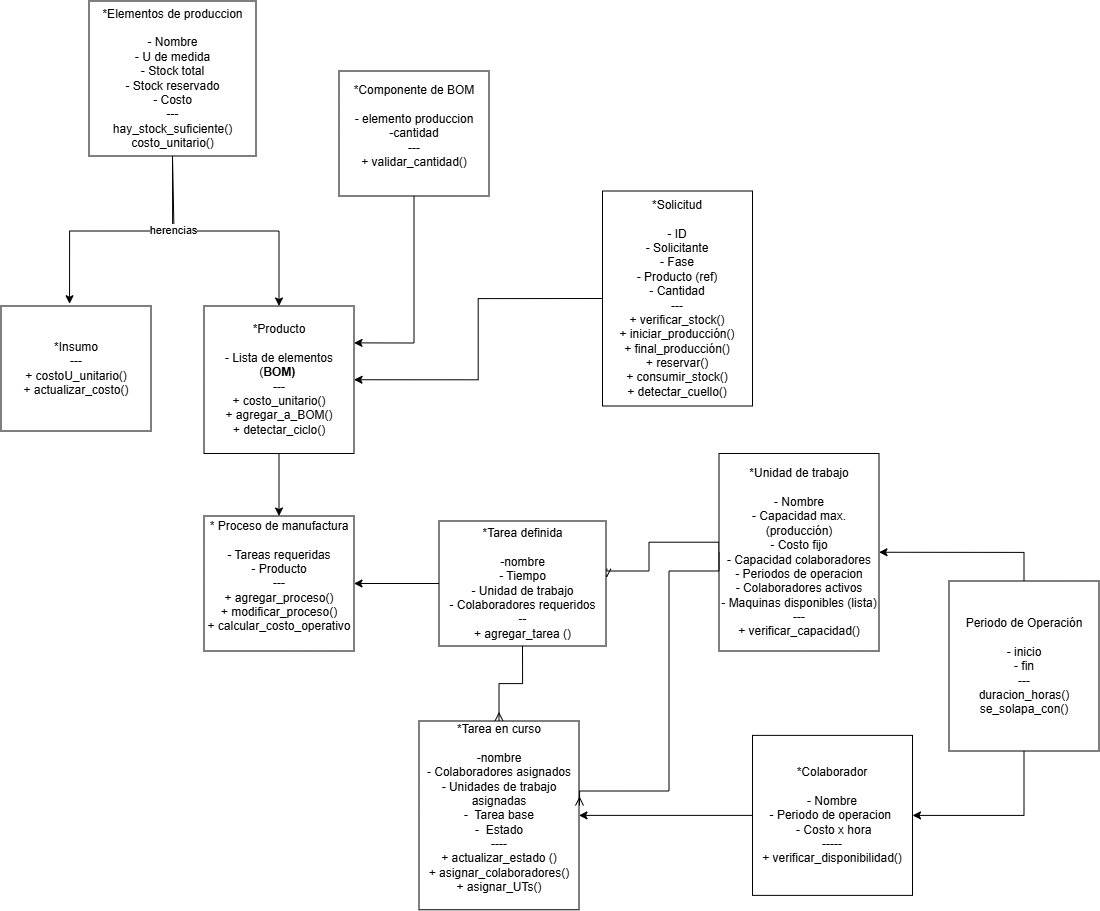

The diagram above was exported from draw.io. Its source (the exported page's mxGraphModel, read from the mxfile embedded in the PNG):
<mxGraphModel dx="1548" dy="994" grid="1" gridSize="10" guides="1" tooltips="1" connect="1" arrows="1" fold="1" page="1" pageScale="1" pageWidth="850" pageHeight="1100" math="0" shadow="0">
  <root>
    <mxCell id="0" />
    <mxCell id="1" parent="0" />
    <mxCell id="B5g8NXMGM2Qqg1VULEyI-7" edge="1" parent="1" source="B5g8NXMGM2Qqg1VULEyI-1" style="edgeStyle=orthogonalEdgeStyle;rounded=0;orthogonalLoop=1;jettySize=auto;html=1;exitX=0.5;exitY=1;exitDx=0;exitDy=0;entryX=0.5;entryY=0;entryDx=0;entryDy=0;endArrow=classic;endFill=1;" target="B5g8NXMGM2Qqg1VULEyI-3">
      <mxGeometry relative="1" as="geometry">
        <Array as="points">
          <mxPoint x="615" y="270" />
          <mxPoint x="720" y="270" />
        </Array>
      </mxGeometry>
    </mxCell>
    <mxCell id="B5g8NXMGM2Qqg1VULEyI-1" parent="1" style="rounded=0;whiteSpace=wrap;html=1;" value="*Elementos de produccion&lt;div&gt;&lt;br&gt;- Nombre&lt;div&gt;- U de medida&lt;/div&gt;&lt;/div&gt;&lt;div&gt;- Stock total&lt;/div&gt;&lt;div&gt;- Stock reservado&lt;/div&gt;&lt;div&gt;- Costo&lt;/div&gt;&lt;div&gt;---&lt;/div&gt;&lt;div&gt;hay_stock_suficiente()&lt;/div&gt;&lt;div&gt;costo_unitario()&lt;/div&gt;" vertex="1">
      <mxGeometry height="155" width="167" x="530" y="40" as="geometry" />
    </mxCell>
    <mxCell id="B5g8NXMGM2Qqg1VULEyI-14" edge="1" parent="1" source="B5g8NXMGM2Qqg1VULEyI-3" style="edgeStyle=orthogonalEdgeStyle;rounded=0;orthogonalLoop=1;jettySize=auto;html=1;exitX=0.5;exitY=1;exitDx=0;exitDy=0;entryX=0.5;entryY=0;entryDx=0;entryDy=0;endArrow=classic;endFill=1;" target="B5g8NXMGM2Qqg1VULEyI-13">
      <mxGeometry relative="1" as="geometry" />
    </mxCell>
    <mxCell id="B5g8NXMGM2Qqg1VULEyI-3" parent="1" style="rounded=0;whiteSpace=wrap;html=1;" value="*Producto&lt;div&gt;&lt;br&gt;&lt;/div&gt;&lt;div&gt;- Lista de elementos (&lt;b&gt;BOM)&amp;nbsp;&lt;/b&gt;&lt;/div&gt;&lt;div&gt;&lt;span style=&quot;background-color: transparent; color: light-dark(rgb(0, 0, 0), rgb(255, 255, 255));&quot;&gt;---&lt;/span&gt;&lt;/div&gt;&lt;div&gt;+ costo_unitario()&lt;/div&gt;&lt;div&gt;+ agregar_a_BOM()&lt;/div&gt;&lt;div&gt;+ detectar_ciclo()&lt;/div&gt;" vertex="1">
      <mxGeometry height="147.5" width="150" x="645" y="345" as="geometry" />
    </mxCell>
    <mxCell id="B5g8NXMGM2Qqg1VULEyI-4" parent="1" style="rounded=0;whiteSpace=wrap;html=1;" value="*Insumo&lt;div&gt;---&lt;/div&gt;&lt;div&gt;+ costoU_unitario()&lt;/div&gt;&lt;div&gt;+ actualizar_costo()&lt;/div&gt;" vertex="1">
      <mxGeometry height="125" width="150" x="442" y="345" as="geometry" />
    </mxCell>
    <mxCell id="B5g8NXMGM2Qqg1VULEyI-8" edge="1" parent="1" source="B5g8NXMGM2Qqg1VULEyI-5" style="edgeStyle=orthogonalEdgeStyle;rounded=0;orthogonalLoop=1;jettySize=auto;html=1;exitX=0;exitY=0.5;exitDx=0;exitDy=0;entryX=1;entryY=0.5;entryDx=0;entryDy=0;endArrow=classic;endFill=1;" target="B5g8NXMGM2Qqg1VULEyI-3">
      <mxGeometry relative="1" as="geometry" />
    </mxCell>
    <mxCell id="B5g8NXMGM2Qqg1VULEyI-5" parent="1" style="rounded=0;whiteSpace=wrap;html=1;" value="*Solicitud&lt;br&gt;&lt;div&gt;&lt;br&gt;&lt;/div&gt;&lt;div&gt;- ID&lt;/div&gt;&lt;div&gt;- Solicitante&lt;/div&gt;&lt;div&gt;- Fase&lt;/div&gt;&lt;div&gt;- Producto (ref)&lt;/div&gt;&lt;div&gt;- Cantidad&lt;/div&gt;&lt;div&gt;---&lt;/div&gt;&lt;div&gt;+ verificar_stock()&lt;/div&gt;&lt;div&gt;+ iniciar_producción()&lt;/div&gt;&lt;div&gt;+ final_producción()&lt;/div&gt;&lt;div&gt;+ reservar()&lt;/div&gt;&lt;div&gt;+ consumir_stock()&lt;/div&gt;&lt;div&gt;+ detectar_cuello()&lt;/div&gt;" vertex="1">
      <mxGeometry height="215" width="150" x="1043.5" y="230" as="geometry" />
    </mxCell>
    <mxCell id="B5g8NXMGM2Qqg1VULEyI-6" edge="1" parent="1" source="B5g8NXMGM2Qqg1VULEyI-1" style="edgeStyle=orthogonalEdgeStyle;rounded=0;orthogonalLoop=1;jettySize=auto;html=1;exitX=0.5;exitY=1;exitDx=0;exitDy=0;entryX=0.457;entryY=-0.018;entryDx=0;entryDy=0;entryPerimeter=0;endArrow=classic;endFill=1;" target="B5g8NXMGM2Qqg1VULEyI-4">
      <mxGeometry relative="1" as="geometry" />
    </mxCell>
    <mxCell id="yIX0sljpBPtiqNnq3qB6-8" connectable="0" parent="B5g8NXMGM2Qqg1VULEyI-6" style="edgeLabel;html=1;align=center;verticalAlign=middle;resizable=0;points=[];" value="herencias" vertex="1">
      <mxGeometry relative="1" x="0.0768" y="-2" as="geometry">
        <mxPoint x="61" as="offset" />
      </mxGeometry>
    </mxCell>
    <mxCell id="yIX0sljpBPtiqNnq3qB6-14" edge="1" parent="1" source="B5g8NXMGM2Qqg1VULEyI-9" style="edgeStyle=orthogonalEdgeStyle;rounded=0;orthogonalLoop=1;jettySize=auto;html=1;exitX=0;exitY=0.5;exitDx=0;exitDy=0;endArrow=ERmany;endFill=0;entryX=1.005;entryY=0.382;entryDx=0;entryDy=0;entryPerimeter=0;" target="B5g8NXMGM2Qqg1VULEyI-15">
      <mxGeometry relative="1" as="geometry">
        <Array as="points">
          <mxPoint x="1090" y="581.29" />
          <mxPoint x="1090" y="610" />
          <mxPoint x="1047.81" y="610" />
        </Array>
        <mxPoint x="1050" y="590.2380952380952" as="targetPoint" />
      </mxGeometry>
    </mxCell>
    <mxCell id="B5g8NXMGM2Qqg1VULEyI-9" parent="1" style="rounded=0;whiteSpace=wrap;html=1;" value="*Unidad de trabajo&lt;div&gt;&lt;br&gt;&lt;/div&gt;&lt;div&gt;- Nombre&lt;/div&gt;&lt;div&gt;- Capacidad max. (producción)&lt;/div&gt;&lt;div&gt;- Costo fijo&lt;/div&gt;&lt;div&gt;- Capacidad colaboradores&lt;/div&gt;&lt;div&gt;- Periodos de operacion&lt;/div&gt;&lt;div&gt;- Colaboradores activos&lt;/div&gt;&lt;div&gt;- Maquinas disponibles (lista)&lt;/div&gt;&lt;div&gt;---&lt;/div&gt;&lt;div&gt;+ verificar_capacidad()&lt;/div&gt;" vertex="1">
      <mxGeometry height="197.5" width="160" x="1160" y="492.5" as="geometry" />
    </mxCell>
    <mxCell id="B5g8NXMGM2Qqg1VULEyI-17" edge="1" parent="1" source="B5g8NXMGM2Qqg1VULEyI-10" style="edgeStyle=orthogonalEdgeStyle;rounded=0;orthogonalLoop=1;jettySize=auto;html=1;exitX=0;exitY=0.5;exitDx=0;exitDy=0;entryX=1;entryY=0.5;entryDx=0;entryDy=0;endArrow=classic;endFill=1;" target="Qhj-i5pixGZp14L8bYav-8">
      <mxGeometry relative="1" as="geometry" />
    </mxCell>
    <mxCell id="B5g8NXMGM2Qqg1VULEyI-10" parent="1" style="rounded=0;whiteSpace=wrap;html=1;" value="*Colaborador&lt;div&gt;&lt;br&gt;&lt;/div&gt;&lt;div&gt;- Nombre&lt;/div&gt;&lt;div&gt;- Periodo de operacion&amp;nbsp;&lt;/div&gt;&lt;div&gt;&lt;span style=&quot;background-color: transparent; color: light-dark(rgb(0, 0, 0), rgb(255, 255, 255));&quot;&gt;&amp;nbsp;- Costo x hora&lt;/span&gt;&lt;/div&gt;&lt;div&gt;-----&lt;/div&gt;&lt;div&gt;+ verificar_disponibilidad()&lt;/div&gt;" vertex="1">
      <mxGeometry height="160" width="160" x="1193.5" y="774.38" as="geometry" />
    </mxCell>
    <mxCell id="B5g8NXMGM2Qqg1VULEyI-13" parent="1" style="rounded=0;whiteSpace=wrap;html=1;" value="* Proceso de manufactura&lt;div&gt;&lt;br&gt;&lt;div&gt;- Tareas requeridas&lt;/div&gt;&lt;/div&gt;&lt;div&gt;&lt;span style=&quot;background-color: transparent; color: light-dark(rgb(0, 0, 0), rgb(255, 255, 255));&quot;&gt;- Producto&lt;/span&gt;&lt;/div&gt;&lt;div&gt;---&lt;/div&gt;&lt;div&gt;+ agregar_proceso()&lt;/div&gt;&lt;div&gt;+ modificar_proceso()&lt;/div&gt;&lt;div&gt;+ calcular_costo_operativo&lt;/div&gt;&lt;div&gt;&lt;br&gt;&lt;/div&gt;" vertex="1">
      <mxGeometry height="135" width="150" x="645" y="555" as="geometry" />
    </mxCell>
    <mxCell id="B5g8NXMGM2Qqg1VULEyI-18" edge="1" parent="1" source="B5g8NXMGM2Qqg1VULEyI-15" style="edgeStyle=orthogonalEdgeStyle;rounded=0;orthogonalLoop=1;jettySize=auto;html=1;exitX=0;exitY=0.5;exitDx=0;exitDy=0;endArrow=classic;endFill=1;entryX=1;entryY=0.5;entryDx=0;entryDy=0;" target="B5g8NXMGM2Qqg1VULEyI-13">
      <mxGeometry relative="1" as="geometry">
        <mxPoint x="730" y="740" as="targetPoint" />
      </mxGeometry>
    </mxCell>
    <mxCell id="yIX0sljpBPtiqNnq3qB6-10" edge="1" parent="1" source="B5g8NXMGM2Qqg1VULEyI-15" style="edgeStyle=orthogonalEdgeStyle;rounded=0;orthogonalLoop=1;jettySize=auto;html=1;exitX=0.5;exitY=1;exitDx=0;exitDy=0;entryX=0.5;entryY=0;entryDx=0;entryDy=0;endArrow=ERmany;endFill=0;" target="Qhj-i5pixGZp14L8bYav-8">
      <mxGeometry relative="1" as="geometry" />
    </mxCell>
    <mxCell id="B5g8NXMGM2Qqg1VULEyI-15" parent="1" style="rounded=0;whiteSpace=wrap;html=1;" value="*Tarea definida&lt;div&gt;&lt;br&gt;&lt;/div&gt;&lt;div&gt;-nombre&lt;/div&gt;&lt;div&gt;&lt;span style=&quot;background-color: transparent; color: light-dark(rgb(0, 0, 0), rgb(255, 255, 255));&quot;&gt;- Tiempo&lt;/span&gt;&lt;/div&gt;&lt;div&gt;- Unidad de trabajo&lt;/div&gt;&lt;div&gt;- Colaboradores requeridos&lt;/div&gt;&lt;div&gt;--&lt;/div&gt;&lt;div&gt;+ agregar_tarea ()&lt;/div&gt;" vertex="1">
      <mxGeometry height="125" width="167" x="880" y="560" as="geometry" />
    </mxCell>
    <mxCell id="Qhj-i5pixGZp14L8bYav-13" edge="1" parent="1" source="Qhj-i5pixGZp14L8bYav-7" style="edgeStyle=orthogonalEdgeStyle;rounded=0;orthogonalLoop=1;jettySize=auto;html=1;entryX=1;entryY=0.25;entryDx=0;entryDy=0;" target="B5g8NXMGM2Qqg1VULEyI-3">
      <mxGeometry relative="1" as="geometry" />
    </mxCell>
    <mxCell id="Qhj-i5pixGZp14L8bYav-7" parent="1" style="rounded=0;whiteSpace=wrap;html=1;" value="*Componente de BOM&lt;div&gt;&lt;br&gt;&lt;div&gt;- elemento produccion&lt;/div&gt;&lt;div&gt;-cantidad&lt;/div&gt;&lt;div&gt;---&lt;/div&gt;&lt;div&gt;+ validar_cantidad()&lt;/div&gt;&lt;div&gt;&lt;br&gt;&lt;/div&gt;&lt;/div&gt;" vertex="1">
      <mxGeometry height="125" width="150" x="780" y="110" as="geometry" />
    </mxCell>
    <mxCell id="Qhj-i5pixGZp14L8bYav-8" parent="1" style="rounded=0;whiteSpace=wrap;html=1;" value="*Tarea en curso&lt;div&gt;&lt;br&gt;&lt;/div&gt;&lt;div&gt;-nombre&lt;/div&gt;&lt;div&gt;- Colaboradores asignados&lt;/div&gt;&lt;div&gt;- Unidades de trabajo asignadas&lt;/div&gt;&lt;div&gt;-&amp;nbsp; Tarea base&lt;/div&gt;&lt;div&gt;-&amp;nbsp; Estado&lt;/div&gt;&lt;div&gt;----&lt;/div&gt;&lt;div&gt;+ actualizar_estado ()&lt;/div&gt;&lt;div&gt;+ asignar_colaboradores()&lt;/div&gt;&lt;div&gt;+ asignar_UTs()&lt;/div&gt;&lt;div&gt;&lt;br&gt;&lt;/div&gt;" vertex="1">
      <mxGeometry height="188.75" width="160" x="860" y="760" as="geometry" />
    </mxCell>
    <mxCell id="yIX0sljpBPtiqNnq3qB6-15" edge="1" parent="1" source="B5g8NXMGM2Qqg1VULEyI-9" style="edgeStyle=orthogonalEdgeStyle;rounded=0;orthogonalLoop=1;jettySize=auto;html=1;exitX=0;exitY=0.5;exitDx=0;exitDy=0;entryX=1.003;entryY=0.448;entryDx=0;entryDy=0;entryPerimeter=0;endArrow=ERmany;endFill=0;" target="Qhj-i5pixGZp14L8bYav-8">
      <mxGeometry relative="1" as="geometry">
        <Array as="points">
          <mxPoint x="1160" y="610" />
          <mxPoint x="1110" y="610" />
          <mxPoint x="1110" y="830" />
          <mxPoint x="1020.52" y="830" />
        </Array>
      </mxGeometry>
    </mxCell>
    <mxCell id="LYqpcGlIxibZHukZ1DEI-3" edge="1" parent="1" source="LYqpcGlIxibZHukZ1DEI-1" style="edgeStyle=orthogonalEdgeStyle;rounded=0;orthogonalLoop=1;jettySize=auto;html=1;exitX=0.5;exitY=0;exitDx=0;exitDy=0;entryX=1;entryY=0.5;entryDx=0;entryDy=0;" target="B5g8NXMGM2Qqg1VULEyI-9">
      <mxGeometry relative="1" as="geometry" />
    </mxCell>
    <mxCell id="LYqpcGlIxibZHukZ1DEI-5" edge="1" parent="1" source="LYqpcGlIxibZHukZ1DEI-1" style="edgeStyle=orthogonalEdgeStyle;rounded=0;orthogonalLoop=1;jettySize=auto;html=1;exitX=0.5;exitY=1;exitDx=0;exitDy=0;" target="B5g8NXMGM2Qqg1VULEyI-10">
      <mxGeometry relative="1" as="geometry" />
    </mxCell>
    <mxCell id="LYqpcGlIxibZHukZ1DEI-1" parent="1" style="rounded=0;whiteSpace=wrap;html=1;" value="Periodo de Operación&lt;div&gt;&lt;br&gt;&lt;/div&gt;&lt;div&gt;- inicio&lt;/div&gt;&lt;div&gt;- fin&lt;/div&gt;&lt;div&gt;---&lt;/div&gt;&lt;div&gt;duracion_horas()&lt;/div&gt;&lt;div&gt;se_solapa_con()&lt;/div&gt;" vertex="1">
      <mxGeometry height="170" width="150" x="1390" y="620" as="geometry" />
    </mxCell>
  </root>
</mxGraphModel>